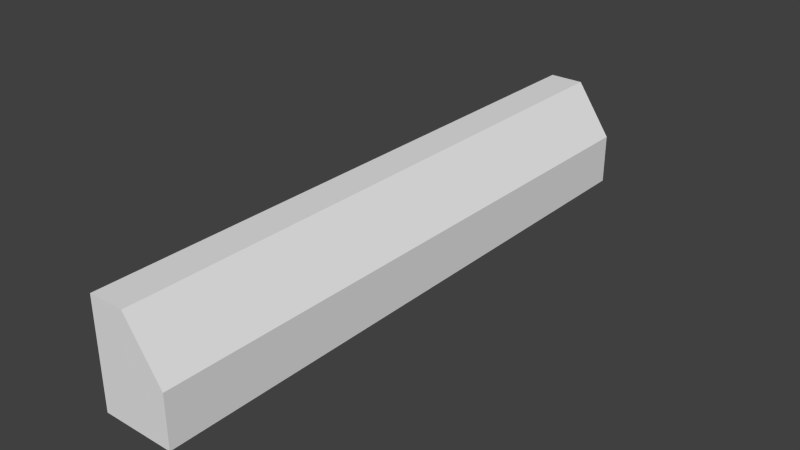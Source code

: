 # Source: stonePiece.blend  (saved by Blender 2.76.0; exported with 4.5.12 LTS)
import bpy
from mathutils import Matrix  # noqa: F401  (used for matrix-valued properties, if any)

bpy.ops.wm.read_factory_settings(use_empty=True)
scene = bpy.context.scene
scene.name = 'Scene'

# ---- collections
col_collection_1 = bpy.data.collections.new('Collection 1'); scene.collection.children.link(col_collection_1)

# ---- materials (node trees are filled in below, after node groups)
mat_material = bpy.data.materials.new('Material')
mat_material.alpha_threshold = 0.0
mat_material.use_transparent_shadow = False
mat_material.roughness = 0.5
mat_material.line_color = (0.0, 0.0, 0.0, 1.0)

# ---- material node trees

# ---- world
world_world = bpy.data.worlds.new('World'); scene.world = world_world
world_world.color = (0.05088, 0.05088, 0.05088)
world_world.use_sun_shadow = False
world_world.sun_shadow_jitter_overblur = 0.0
world_world.cycles.sampling_method = 'MANUAL'
world_world.cycles.sample_map_resolution = 256

# ---- meshes
me_cube = bpy.data.meshes.new('Cube')
me_cube.from_pydata([(1.0, 1.0, -1.0), (1.0, -1.0, -1.0), (-1.0, -1.0, -1.0), (-1.0, 1.0, -1.0), (-1.0, -1.0, 0.6848), (-1.0, 1.0, 0.6848), (-0.02013, 1.0, 0.6848), (1.0, 1.0, -0.1746), (1.0, -1.0, -0.1746), (-0.02013, -1.0, 0.6848)], [], [(0, 1, 2, 3), (1, 8, 9, 4, 2), (6, 5, 4, 9), (2, 4, 5, 3), (0, 7, 8, 1), (6, 9, 8, 7), (6, 7, 0, 3, 5)])
_uv = me_cube.uv_layers.new(name='UVMap')
_uv.uv.foreach_set('vector', [0.617, 0.2242, 0.6158, 0.7125, 0.4125, 0.7107, 0.4138, 0.2224, 0.3967, 0.00825, 0.5343, 0.007824, 0.6781, 0.1592, 0.6786, 0.3051, 0.3979, 0.3059, 0.3105, 0.8935, 0.05377, 0.8944, 0.05041, 0.009631, 0.3071, 0.008679, 0.3979, 0.3059, 0.6786, 0.3051, 0.6798, 0.6028, 0.399, 0.6036, 0.9496, 0.8911, 0.7674, 0.8918, 0.7641, 0.006985, 0.9462, 0.00631, 0.3105, 0.8935, 0.3071, 0.008679, 0.7641, 0.006985, 0.7674, 0.8918, 0.6804, 0.7486, 0.5377, 0.9009, 0.4002, 0.9013, 0.399, 0.6036, 0.6798, 0.6028])
me_cube.materials.append(mat_material)
me_cube.use_remesh_preserve_volume = False
me_cube.use_remesh_preserve_attributes = False
me_cube.use_mirror_vertex_groups = False
me_cube.update()

# ---- objects
ob_cube = bpy.data.objects.new('Cube', me_cube)

# ---- transforms, parenting, visibility, modifiers, constraints
ob_cube.location = (0.0, 0.0, 0.8905)
ob_cube.scale = (0.5821, 4.858, 1.0)
ob_cube.lock_rotations_4d = False
ob_cube.empty_display_type = 'ARROWS'
ob_cube.lineart.crease_threshold = 0.0

# ---- collection membership
col_collection_1.objects.link(ob_cube)

# ---- scene / render settings (as saved in the file)
scene.frame_start = 1; scene.frame_end = 250; scene.frame_set(1)
scene.render.engine = 'BLENDER_EEVEE_NEXT'
scene.render.resolution_percentage = 50
scene.render.dither_intensity = 0.0
scene.cycles.use_denoising = False
scene.cycles.samples = 10
scene.cycles.sampling_pattern = 'TABULATED_SOBOL'
scene.cycles.light_sampling_threshold = 0.0
scene.cycles.use_adaptive_sampling = False
scene.cycles.use_light_tree = False
scene.cycles.blur_glossy = 0.0
scene.cycles.pixel_filter_type = 'GAUSSIAN'
scene.cycles.sample_clamp_indirect = 0.0
scene.view_settings.view_transform = 'Standard'
bpy.context.view_layer.update()

# ---- added for rendering (the .blend has no active camera and no usable light): camera, sun
cam_auto = bpy.data.cameras.new('AutoCamera')
cam_auto.lens = 50.0
cam_auto.sensor_width = 36.0
cam_auto.clip_end = 1000.0
ob_auto_camera = bpy.data.objects.new('AutoCamera', cam_auto)
scene.collection.objects.link(ob_auto_camera)
ob_auto_camera.location = (9.18738, -11.0249, 8.08284)
ob_auto_camera.rotation_euler = (1.09748, -7.21219e-08, 0.694738)
scene.camera = ob_auto_camera
light_auto_sun = bpy.data.lights.new('AutoSun', 'SUN')
light_auto_sun.energy = 3.0
light_auto_sun.angle = 0.0523599
ob_auto_sun = bpy.data.objects.new('AutoSun', light_auto_sun)
scene.collection.objects.link(ob_auto_sun)
ob_auto_sun.rotation_euler = (0.872665, 0.174533, 0.523599)
bpy.context.view_layer.update()
